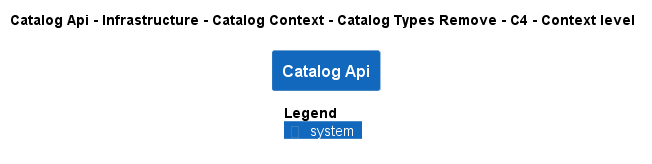

The diagram above was rendered by PlantUML. Its source (embedded in the PNG):
@startuml
!pragma layout smetana
!include ..\..\..\..\..\..\..\..\.c4s\C4_Context.puml

AddElementTag("state:new", $bgColor=green, $fontColor=#ffffff, $borderColor=green, $shadowing="False")
AddElementTag("state:changed", $bgColor=orange, $fontColor=#ffffff, $borderColor=orange, $shadowing="False")
AddElementTag("state:removed", $bgColor=red, $fontColor=#ffffff, $borderColor=red, $shadowing="False")

AddRelTag("state:new", $textColor=green, $lineColor=green)
AddRelTag("state:changed", $textColor=orange, $lineColor=orange)
AddRelTag("state:removed", $textColor=red, $lineColor=red)

SHOW_PERSON_PORTRAIT()
LAYOUT_TOP_DOWN()

skinparam linetype polyline

title Catalog Api - Infrastructure - Catalog Context - Catalog Types Remove - C4 - Context level

System(dotnet.eShop.Architecture.SoftwareSystems.CatalogApi, "Catalog Api", "")



SHOW_LEGEND()
@enduml